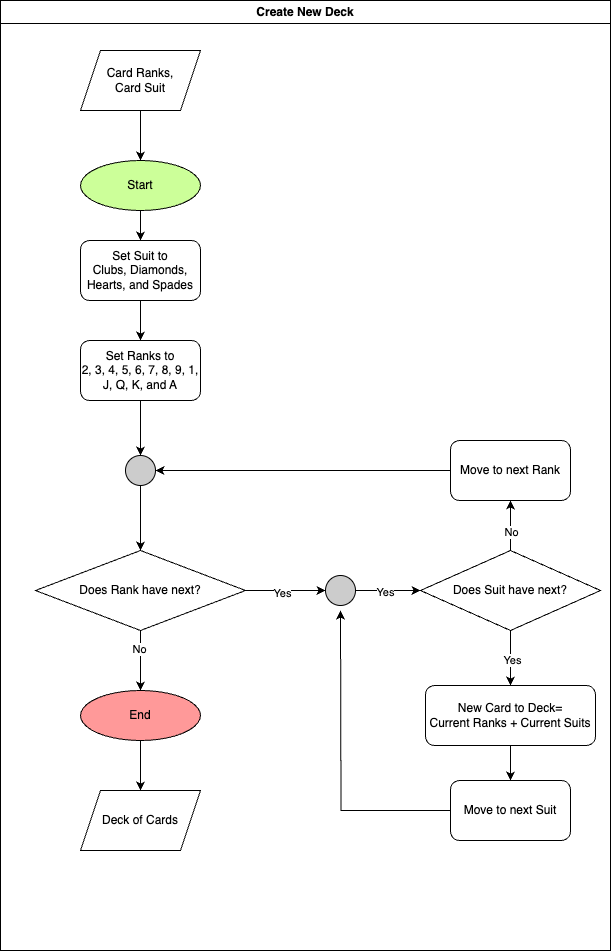

The diagram above was exported from draw.io. Its source (the exported page's mxGraphModel, read from the mxfile embedded in the PNG):
<mxGraphModel dx="1934" dy="2476" grid="1" gridSize="10" guides="1" tooltips="1" connect="1" arrows="1" fold="1" page="1" pageScale="1" pageWidth="1100" pageHeight="850" math="0" shadow="0">
  <root>
    <mxCell id="0" />
    <mxCell id="1" parent="0" />
    <mxCell id="w7nf4isMgDa9ffU4MGTX-1" value="Create New Deck" style="swimlane;whiteSpace=wrap;html=1;" vertex="1" parent="1">
      <mxGeometry x="-50" y="-610" width="610" height="950" as="geometry" />
    </mxCell>
    <mxCell id="w7nf4isMgDa9ffU4MGTX-40" value="" style="edgeStyle=orthogonalEdgeStyle;rounded=0;orthogonalLoop=1;jettySize=auto;html=1;" edge="1" parent="w7nf4isMgDa9ffU4MGTX-1" source="w7nf4isMgDa9ffU4MGTX-19" target="w7nf4isMgDa9ffU4MGTX-39">
      <mxGeometry relative="1" as="geometry" />
    </mxCell>
    <mxCell id="w7nf4isMgDa9ffU4MGTX-19" value="New Card to Deck= &lt;br&gt;Current Ranks + Current Suits" style="rounded=1;whiteSpace=wrap;html=1;" vertex="1" parent="w7nf4isMgDa9ffU4MGTX-1">
      <mxGeometry x="425" y="685" width="170" height="60" as="geometry" />
    </mxCell>
    <mxCell id="w7nf4isMgDa9ffU4MGTX-41" style="edgeStyle=orthogonalEdgeStyle;rounded=0;orthogonalLoop=1;jettySize=auto;html=1;exitX=0;exitY=0.5;exitDx=0;exitDy=0;" edge="1" parent="w7nf4isMgDa9ffU4MGTX-1" source="w7nf4isMgDa9ffU4MGTX-39">
      <mxGeometry relative="1" as="geometry">
        <mxPoint x="340" y="610" as="targetPoint" />
      </mxGeometry>
    </mxCell>
    <mxCell id="w7nf4isMgDa9ffU4MGTX-39" value="Move to next Suit" style="rounded=1;whiteSpace=wrap;html=1;" vertex="1" parent="w7nf4isMgDa9ffU4MGTX-1">
      <mxGeometry x="450" y="780" width="120" height="60" as="geometry" />
    </mxCell>
    <mxCell id="w7nf4isMgDa9ffU4MGTX-2" value="Deck of Cards" style="shape=parallelogram;perimeter=parallelogramPerimeter;whiteSpace=wrap;html=1;fixedSize=1;" vertex="1" parent="1">
      <mxGeometry x="30" y="180" width="120" height="60" as="geometry" />
    </mxCell>
    <mxCell id="w7nf4isMgDa9ffU4MGTX-14" value="" style="edgeStyle=orthogonalEdgeStyle;rounded=0;orthogonalLoop=1;jettySize=auto;html=1;" edge="1" parent="1" source="w7nf4isMgDa9ffU4MGTX-3" target="w7nf4isMgDa9ffU4MGTX-5">
      <mxGeometry relative="1" as="geometry" />
    </mxCell>
    <mxCell id="w7nf4isMgDa9ffU4MGTX-3" value="Start" style="ellipse;whiteSpace=wrap;html=1;fillColor=#CCFF99;" vertex="1" parent="1">
      <mxGeometry x="30" y="-450" width="120" height="50" as="geometry" />
    </mxCell>
    <mxCell id="w7nf4isMgDa9ffU4MGTX-15" value="" style="edgeStyle=orthogonalEdgeStyle;rounded=0;orthogonalLoop=1;jettySize=auto;html=1;" edge="1" parent="1" source="w7nf4isMgDa9ffU4MGTX-5" target="w7nf4isMgDa9ffU4MGTX-11">
      <mxGeometry relative="1" as="geometry" />
    </mxCell>
    <mxCell id="w7nf4isMgDa9ffU4MGTX-5" value="Set Suit to&lt;br&gt;Clubs, Diamonds, Hearts, and Spades" style="rounded=1;whiteSpace=wrap;html=1;" vertex="1" parent="1">
      <mxGeometry x="30" y="-370" width="120" height="60" as="geometry" />
    </mxCell>
    <mxCell id="w7nf4isMgDa9ffU4MGTX-8" value="" style="edgeStyle=orthogonalEdgeStyle;rounded=0;orthogonalLoop=1;jettySize=auto;html=1;" edge="1" parent="1" source="w7nf4isMgDa9ffU4MGTX-7" target="w7nf4isMgDa9ffU4MGTX-3">
      <mxGeometry relative="1" as="geometry" />
    </mxCell>
    <mxCell id="w7nf4isMgDa9ffU4MGTX-7" value="Card Ranks,&lt;br&gt;Card Suit" style="shape=parallelogram;perimeter=parallelogramPerimeter;whiteSpace=wrap;html=1;fixedSize=1;" vertex="1" parent="1">
      <mxGeometry x="30" y="-560" width="120" height="60" as="geometry" />
    </mxCell>
    <mxCell id="w7nf4isMgDa9ffU4MGTX-36" value="" style="edgeStyle=orthogonalEdgeStyle;rounded=0;orthogonalLoop=1;jettySize=auto;html=1;" edge="1" parent="1" source="w7nf4isMgDa9ffU4MGTX-11" target="w7nf4isMgDa9ffU4MGTX-35">
      <mxGeometry relative="1" as="geometry" />
    </mxCell>
    <mxCell id="w7nf4isMgDa9ffU4MGTX-11" value="Set Ranks to&lt;div&gt;2, 3, 4, 5, 6, 7, 8, 9, 1, J, Q, K, and A&lt;br&gt;&lt;/div&gt;" style="rounded=1;whiteSpace=wrap;html=1;" vertex="1" parent="1">
      <mxGeometry x="30" y="-270" width="120" height="60" as="geometry" />
    </mxCell>
    <mxCell id="w7nf4isMgDa9ffU4MGTX-17" value="" style="edgeStyle=orthogonalEdgeStyle;rounded=0;orthogonalLoop=1;jettySize=auto;html=1;" edge="1" parent="1" source="w7nf4isMgDa9ffU4MGTX-12" target="w7nf4isMgDa9ffU4MGTX-13">
      <mxGeometry relative="1" as="geometry" />
    </mxCell>
    <mxCell id="w7nf4isMgDa9ffU4MGTX-28" value="No" style="edgeLabel;html=1;align=center;verticalAlign=middle;resizable=0;points=[];" vertex="1" connectable="0" parent="w7nf4isMgDa9ffU4MGTX-17">
      <mxGeometry x="-0.4" y="-2" relative="1" as="geometry">
        <mxPoint as="offset" />
      </mxGeometry>
    </mxCell>
    <mxCell id="w7nf4isMgDa9ffU4MGTX-22" value="" style="edgeStyle=orthogonalEdgeStyle;rounded=0;orthogonalLoop=1;jettySize=auto;html=1;" edge="1" parent="1" source="w7nf4isMgDa9ffU4MGTX-12" target="w7nf4isMgDa9ffU4MGTX-20">
      <mxGeometry relative="1" as="geometry" />
    </mxCell>
    <mxCell id="w7nf4isMgDa9ffU4MGTX-25" value="Yes" style="edgeLabel;html=1;align=center;verticalAlign=middle;resizable=0;points=[];" vertex="1" connectable="0" parent="w7nf4isMgDa9ffU4MGTX-22">
      <mxGeometry x="-0.1077" y="-2" relative="1" as="geometry">
        <mxPoint as="offset" />
      </mxGeometry>
    </mxCell>
    <mxCell id="w7nf4isMgDa9ffU4MGTX-12" value="Does Rank have next?" style="rhombus;whiteSpace=wrap;html=1;" vertex="1" parent="1">
      <mxGeometry x="-15" y="-60" width="210" height="80" as="geometry" />
    </mxCell>
    <mxCell id="w7nf4isMgDa9ffU4MGTX-18" value="" style="edgeStyle=orthogonalEdgeStyle;rounded=0;orthogonalLoop=1;jettySize=auto;html=1;" edge="1" parent="1" source="w7nf4isMgDa9ffU4MGTX-13" target="w7nf4isMgDa9ffU4MGTX-2">
      <mxGeometry relative="1" as="geometry" />
    </mxCell>
    <mxCell id="w7nf4isMgDa9ffU4MGTX-13" value="End" style="ellipse;whiteSpace=wrap;html=1;fillColor=#FF9999;" vertex="1" parent="1">
      <mxGeometry x="30" y="80" width="120" height="50" as="geometry" />
    </mxCell>
    <mxCell id="w7nf4isMgDa9ffU4MGTX-24" value="" style="edgeStyle=orthogonalEdgeStyle;rounded=0;orthogonalLoop=1;jettySize=auto;html=1;" edge="1" parent="1" source="w7nf4isMgDa9ffU4MGTX-20" target="w7nf4isMgDa9ffU4MGTX-23">
      <mxGeometry relative="1" as="geometry" />
    </mxCell>
    <mxCell id="w7nf4isMgDa9ffU4MGTX-26" value="Yes" style="edgeLabel;html=1;align=center;verticalAlign=middle;resizable=0;points=[];" vertex="1" connectable="0" parent="w7nf4isMgDa9ffU4MGTX-24">
      <mxGeometry x="-0.1143" y="-1" relative="1" as="geometry">
        <mxPoint as="offset" />
      </mxGeometry>
    </mxCell>
    <mxCell id="w7nf4isMgDa9ffU4MGTX-20" value="" style="ellipse;whiteSpace=wrap;html=1;aspect=fixed;fillColor=#CCCCCC;" vertex="1" parent="1">
      <mxGeometry x="275" y="-35" width="30" height="30" as="geometry" />
    </mxCell>
    <mxCell id="w7nf4isMgDa9ffU4MGTX-29" value="" style="edgeStyle=orthogonalEdgeStyle;rounded=0;orthogonalLoop=1;jettySize=auto;html=1;" edge="1" parent="1" source="w7nf4isMgDa9ffU4MGTX-23" target="w7nf4isMgDa9ffU4MGTX-19">
      <mxGeometry relative="1" as="geometry" />
    </mxCell>
    <mxCell id="w7nf4isMgDa9ffU4MGTX-30" value="Yes" style="edgeLabel;html=1;align=center;verticalAlign=middle;resizable=0;points=[];" vertex="1" connectable="0" parent="w7nf4isMgDa9ffU4MGTX-29">
      <mxGeometry x="0.05" y="1" relative="1" as="geometry">
        <mxPoint as="offset" />
      </mxGeometry>
    </mxCell>
    <mxCell id="w7nf4isMgDa9ffU4MGTX-32" value="" style="edgeStyle=orthogonalEdgeStyle;rounded=0;orthogonalLoop=1;jettySize=auto;html=1;" edge="1" parent="1" source="w7nf4isMgDa9ffU4MGTX-23" target="w7nf4isMgDa9ffU4MGTX-31">
      <mxGeometry relative="1" as="geometry" />
    </mxCell>
    <mxCell id="w7nf4isMgDa9ffU4MGTX-33" value="No" style="edgeLabel;html=1;align=center;verticalAlign=middle;resizable=0;points=[];" vertex="1" connectable="0" parent="w7nf4isMgDa9ffU4MGTX-32">
      <mxGeometry x="-0.24" relative="1" as="geometry">
        <mxPoint as="offset" />
      </mxGeometry>
    </mxCell>
    <mxCell id="w7nf4isMgDa9ffU4MGTX-23" value="Does Suit have next?" style="rhombus;whiteSpace=wrap;html=1;" vertex="1" parent="1">
      <mxGeometry x="370" y="-60" width="180" height="80" as="geometry" />
    </mxCell>
    <mxCell id="w7nf4isMgDa9ffU4MGTX-38" style="edgeStyle=orthogonalEdgeStyle;rounded=0;orthogonalLoop=1;jettySize=auto;html=1;exitX=0;exitY=0.5;exitDx=0;exitDy=0;entryX=1;entryY=0.5;entryDx=0;entryDy=0;" edge="1" parent="1" source="w7nf4isMgDa9ffU4MGTX-31" target="w7nf4isMgDa9ffU4MGTX-35">
      <mxGeometry relative="1" as="geometry" />
    </mxCell>
    <mxCell id="w7nf4isMgDa9ffU4MGTX-31" value="Move to next Rank" style="rounded=1;whiteSpace=wrap;html=1;" vertex="1" parent="1">
      <mxGeometry x="400" y="-170" width="120" height="60" as="geometry" />
    </mxCell>
    <mxCell id="w7nf4isMgDa9ffU4MGTX-37" value="" style="edgeStyle=orthogonalEdgeStyle;rounded=0;orthogonalLoop=1;jettySize=auto;html=1;" edge="1" parent="1" source="w7nf4isMgDa9ffU4MGTX-35" target="w7nf4isMgDa9ffU4MGTX-12">
      <mxGeometry relative="1" as="geometry" />
    </mxCell>
    <mxCell id="w7nf4isMgDa9ffU4MGTX-35" value="" style="ellipse;whiteSpace=wrap;html=1;aspect=fixed;fillColor=#CCCCCC;" vertex="1" parent="1">
      <mxGeometry x="75" y="-155" width="30" height="30" as="geometry" />
    </mxCell>
  </root>
</mxGraphModel>